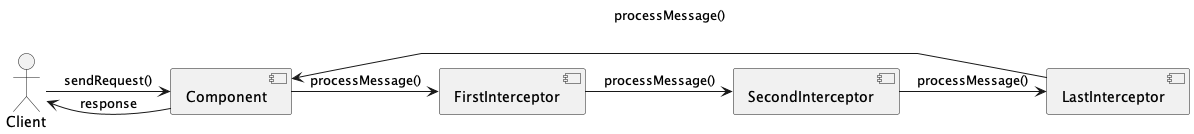

The diagram above was rendered by PlantUML. Its source (embedded in the PNG):
@startuml
actor Client
component Component
component FirstInterceptor
component SecondInterceptor
component LastInterceptor
Client -> Component: sendRequest()
Component -> FirstInterceptor: processMessage()
FirstInterceptor -> SecondInterceptor: processMessage()
SecondInterceptor -> LastInterceptor: processMessage()
LastInterceptor -> Component: processMessage()
Component -> Client: response
@enduml